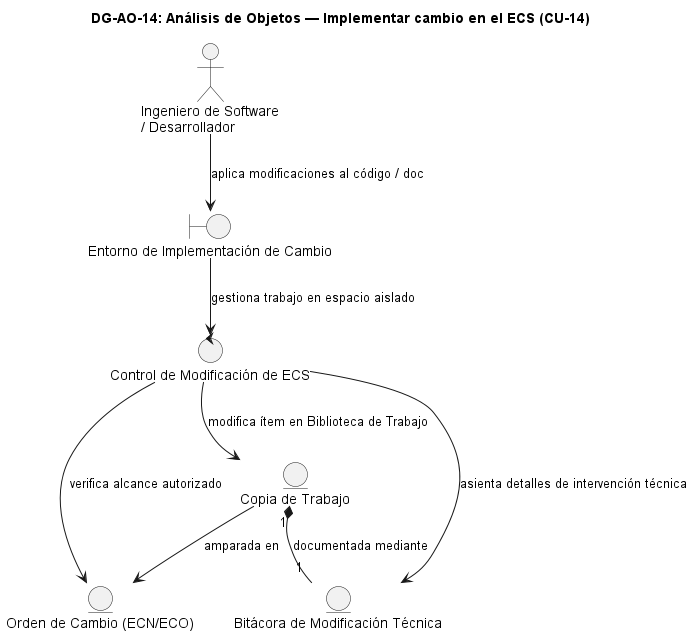

The diagram above was rendered by PlantUML. Its source (embedded in the PNG):
@startuml DG-AO-14
skinparam shadowing false
skinparam roundcorner 8
skinparam defaultFontName Arial

title <b>DG-AO-14: Análisis de Objetos — Implementar cambio en el ECS (CU-14)</b>

actor "Ingeniero de Software\n/ Desarrollador" as ACT

boundary "Entorno de Implementación de Cambio" as B
control "Control de Modificación de ECS" as C

entity "Orden de Cambio (ECN/ECO)" as E_ECN
entity "Copia de Trabajo" as E_COPIA
entity "Bitácora de Modificación Técnica" as E_BIT

ACT --> B : "aplica modificaciones al código / doc"
B --> C : "gestiona trabajo en espacio aislado"
C --> E_ECN : "verifica alcance autorizado"
C --> E_COPIA : "modifica ítem en Biblioteca de Trabajo"
C --> E_BIT : "asienta detalles de intervención técnica"
E_COPIA --> E_ECN : "amparada en"
E_COPIA "1" *-- "1" E_BIT : "documentada mediante"

@enduml